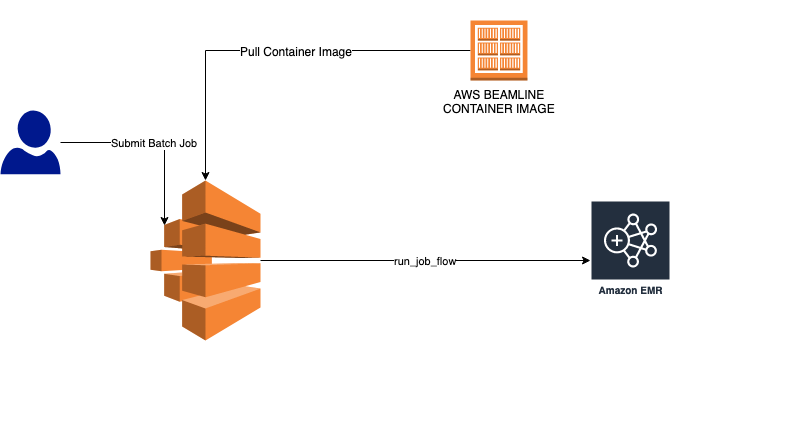

The diagram above was exported from draw.io. Its source (the exported page's mxGraphModel, read from the mxfile embedded in the PNG):
<mxGraphModel dx="1249" dy="760" grid="1" gridSize="10" guides="1" tooltips="1" connect="1" arrows="1" fold="1" page="1" pageScale="1" pageWidth="850" pageHeight="1100" math="0" shadow="0">
  <root>
    <mxCell id="0" />
    <mxCell id="1" parent="0" />
    <mxCell id="eHCEcyZEfCCOXsb60eO2-4" value="Amazon EMR" style="outlineConnect=0;fontColor=#232F3E;gradientColor=none;strokeColor=#ffffff;fillColor=#232F3E;dashed=0;verticalLabelPosition=middle;verticalAlign=bottom;align=center;html=1;whiteSpace=wrap;fontSize=10;fontStyle=1;spacing=3;shape=mxgraph.aws4.productIcon;prIcon=mxgraph.aws4.emr;" vertex="1" parent="1">
      <mxGeometry x="620" y="220" width="80" height="100" as="geometry" />
    </mxCell>
    <mxCell id="eHCEcyZEfCCOXsb60eO2-8" style="edgeStyle=orthogonalEdgeStyle;rounded=0;orthogonalLoop=1;jettySize=auto;html=1;" edge="1" parent="1" source="eHCEcyZEfCCOXsb60eO2-6" target="eHCEcyZEfCCOXsb60eO2-7">
      <mxGeometry relative="1" as="geometry" />
    </mxCell>
    <mxCell id="eHCEcyZEfCCOXsb60eO2-9" value="Pull Container Image" style="text;html=1;align=center;verticalAlign=middle;resizable=0;points=[];labelBackgroundColor=#ffffff;" vertex="1" connectable="0" parent="eHCEcyZEfCCOXsb60eO2-8">
      <mxGeometry x="-0.1139" relative="1" as="geometry">
        <mxPoint as="offset" />
      </mxGeometry>
    </mxCell>
    <mxCell id="eHCEcyZEfCCOXsb60eO2-6" value="&lt;div&gt;AWS BEAMLINE&lt;/div&gt;&lt;div&gt;CONTAINER IMAGE&lt;br&gt; &lt;/div&gt;" style="outlineConnect=0;dashed=0;verticalLabelPosition=bottom;verticalAlign=top;align=center;html=1;shape=mxgraph.aws3.ecr_registry;fillColor=#F58534;gradientColor=none;" vertex="1" parent="1">
      <mxGeometry x="500" y="40" width="57" height="60" as="geometry" />
    </mxCell>
    <mxCell id="eHCEcyZEfCCOXsb60eO2-17" value="run_job_flow" style="edgeStyle=orthogonalEdgeStyle;rounded=0;orthogonalLoop=1;jettySize=auto;html=1;entryX=0;entryY=0.6;entryDx=0;entryDy=0;entryPerimeter=0;" edge="1" parent="1" source="eHCEcyZEfCCOXsb60eO2-7" target="eHCEcyZEfCCOXsb60eO2-4">
      <mxGeometry relative="1" as="geometry" />
    </mxCell>
    <mxCell id="eHCEcyZEfCCOXsb60eO2-7" value="" style="outlineConnect=0;dashed=0;verticalLabelPosition=bottom;verticalAlign=top;align=center;html=1;shape=mxgraph.aws3.batch;fillColor=#F58534;gradientColor=none;" vertex="1" parent="1">
      <mxGeometry x="180" y="200" width="110" height="160" as="geometry" />
    </mxCell>
    <mxCell id="eHCEcyZEfCCOXsb60eO2-19" value="Submit Batch Job" style="edgeStyle=orthogonalEdgeStyle;rounded=0;orthogonalLoop=1;jettySize=auto;html=1;entryX=0.125;entryY=0.28;entryDx=0;entryDy=0;entryPerimeter=0;" edge="1" parent="1" source="eHCEcyZEfCCOXsb60eO2-18" target="eHCEcyZEfCCOXsb60eO2-7">
      <mxGeometry relative="1" as="geometry" />
    </mxCell>
    <mxCell id="eHCEcyZEfCCOXsb60eO2-18" value="" style="aspect=fixed;pointerEvents=1;shadow=0;dashed=0;html=1;strokeColor=none;labelPosition=center;verticalLabelPosition=bottom;verticalAlign=top;align=center;fillColor=#00188D;shape=mxgraph.azure.user" vertex="1" parent="1">
      <mxGeometry x="30" y="130" width="60" height="63.83" as="geometry" />
    </mxCell>
    <mxCell id="eHCEcyZEfCCOXsb60eO2-20" value="" style="rounded=0;whiteSpace=wrap;html=1;dashed=1;opacity=0;" vertex="1" parent="1">
      <mxGeometry x="30" y="20" width="790" height="420" as="geometry" />
    </mxCell>
  </root>
</mxGraphModel>